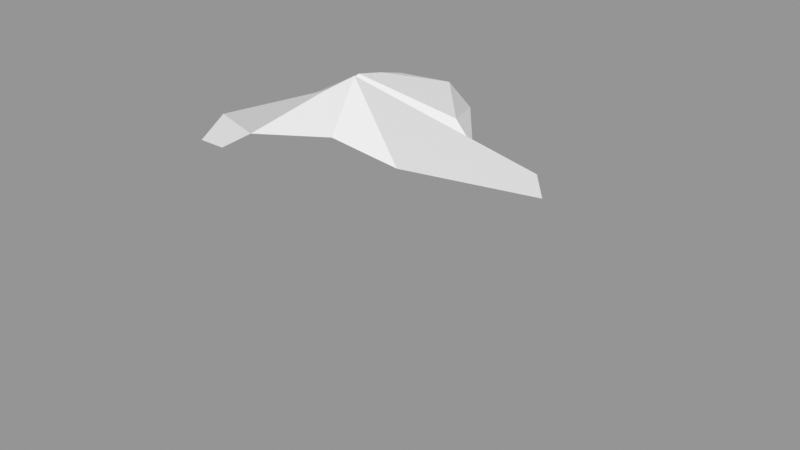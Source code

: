 # Source: Rock_Round_l_2C_02.blend  (saved by Blender 3.0.42; exported with 4.5.12 LTS)
import bpy
from mathutils import Matrix  # noqa: F401  (used for matrix-valued properties, if any)

bpy.ops.wm.read_factory_settings(use_empty=True)
scene = bpy.context.scene
scene.name = 'Scene'

# ---- images (referenced by path relative to the original .blend; pixels are not part of the script)
import os
ASSET_DIR = os.environ.get("B2B_ASSET_DIR", "")  # directory of the original .blend (textures are referenced by path, not embedded)
HERE = os.path.dirname(os.path.abspath(__file__))  # packed textures are extracted next to this script under _unpacked/

def load_image(name, relpath, width, height, colorspace="sRGB"):
    """Load a texture the original file referenced (path relative to the .blend, or extracted next to this script)."""
    p = next((c for c in (os.path.join(HERE, relpath), os.path.join(ASSET_DIR, relpath)) if relpath and os.path.exists(c)), "")
    if p:
        img = bpy.data.images.load(p, check_existing=True)
        img.name = name
    else:  # same state as the original file: an image datablock whose file is absent (Cycles renders it pink)
        img = bpy.data.images.new(name, width, height)
        img.source = "FILE"
        img.filepath = "//" + (relpath or name)
    img.colorspace_settings.name = colorspace
    return img
img_rocks_texture_atlas_1024x1024_png = load_image('Rocks_Texture_Atlas_1024x1024.png', 'Rocks_Texture_Atlas_1024x1024.png', 1024, 1024, 'sRGB')

# ---- materials (node trees are filled in below, after node groups)
mat_rocks_056 = bpy.data.materials.new('Rocks.056')
mat_rocks_056.use_transparent_shadow = False
mat_rocks_056.diffuse_color = (1.0, 1.0, 1.0, 1.0)
mat_rocks_056.roughness = 0.69
mat_rocks_056.specular_intensity = 0.0
mat_material_050 = bpy.data.materials.new('Material.050')
mat_material_050.use_transparent_shadow = False
mat_material_050.roughness = 0.5

# ---- material node trees
mat_rocks_056.use_nodes = True; mat_rocks_056.node_tree.nodes.clear()
_N = mat_rocks_056.node_tree.nodes; _L = mat_rocks_056.node_tree.links
n0 = _N.new('ShaderNodeBsdfPrincipled'); n0.name = 'Principled BSDF'; n0.location = (10, 300)
n0.distribution = 'GGX'
n0.subsurface_method = 'RANDOM_WALK_SKIN'
n0.inputs[2].default_value = 0.69
n0.inputs[3].default_value = 1.45
n0.inputs[4].default_value = 0.0
n0.inputs[13].default_value = 0.0
n1 = _N.new('ShaderNodeOutputMaterial'); n1.name = 'Material Output'; n1.location = (300, 300)
n2 = _N.new('ShaderNodeNormalMap'); n2.name = 'Normal Map'; n2.location = (-300, -300)
n2.label = 'Normal/Map'
n3 = _N.new('ShaderNodeTexImage'); n3.name = 'Image Texture'; n3.location = (-300, 600)
n3.image = img_rocks_texture_atlas_1024x1024_png
_L.new(n0.outputs[0], n1.inputs[0])
_L.new(n2.outputs[0], n0.inputs[5])
_L.new(n3.outputs[0], n0.inputs[0])
n1.is_active_output = True
mat_material_050.use_nodes = True; mat_material_050.node_tree.nodes.clear()
_N = mat_material_050.node_tree.nodes; _L = mat_material_050.node_tree.links
n0 = _N.new('ShaderNodeBsdfPrincipled'); n0.name = 'Principled BSDF'; n0.location = (10, 300)
n0.distribution = 'GGX'
n0.subsurface_method = 'RANDOM_WALK_SKIN'
n0.inputs[3].default_value = 1.45
n0.inputs[27].default_value = (0.0, 0.0, 0.0, 1.0)
n0.inputs[28].default_value = 1.0
n1 = _N.new('ShaderNodeOutputMaterial'); n1.name = 'Material Output'; n1.location = (300, 300)
n2 = _N.new('ShaderNodeNormalMap'); n2.name = 'Normal Map'; n2.location = (-300, -300)
n2.label = 'Normal/Map'
n2.inputs[0].default_value = 0.0
_L.new(n0.outputs[0], n1.inputs[0])
_L.new(n2.outputs[0], n0.inputs[5])
n1.is_active_output = True

# ---- meshes
me_rock_round_l_2c_02_002 = bpy.data.meshes.new('Rock_Round_l_2C_02.002')
me_rock_round_l_2c_02_002.from_pydata([(-0.1991, -0.3671, -1.12), (-0.7876, -0.3671, -1.127), (-1.018, -0.4911, -0.4658), (-0.7041, -0.3953, 0.7986), (-0.1266, -0.3953, 1.028), (0.3448, -0.3953, 0.6795), (0.9781, -0.3953, -0.2145), (0.82, -0.424, -0.5553), (-0.6961, -0.424, 0.2071), (0.2519, -0.4911, -0.6543), (-0.1933, 0.3368, -1.232), (-0.7788, 0.3368, -1.125), (-1.051, 0.1595, -0.4674), (-0.7788, 0.1595, 0.8717), (-0.1211, 0.1595, 1.144), (0.5366, 0.1595, 0.8717), (1.093, 0.1595, -0.2173), (0.8208, 0.1595, -0.5564), (-0.6878, 0.1595, 0.2022), (0.2555, 0.1595, -0.6549), (-0.2378, 0.9511, -0.7968), (-0.5527, 0.9511, -0.7391), (-0.5789, 0.9873, -0.5934), (-0.693, 0.6058, 0.6595), (-0.2052, 0.6058, 0.9526), (-0.443, 1.102, -0.251), (-0.02067, 0.8468, -0.5795), (-0.6852, 0.5711, -1.079), (-0.1987, 0.5711, -1.168), (-0.9936, 0.324, -0.3843), (-0.5868, 0.2487, 0.1483), (-0.05968, 0.2487, 1.017), (-0.7716, 0.2487, 0.7046), (0.4305, 0.4591, 0.9483), (1.004, 0.4382, -0.2002), (0.6985, 0.2965, -0.5592), (0.197, 0.2487, -0.5638), (-0.5599, 1.104, 0.6291), (-0.1487, 1.169, 0.8262), (0.1705, 1.169, 0.622), (-0.4047, 1.104, 0.2905), (-0.6111, 0.7543, -0.8909), (-0.2058, 0.7543, -0.9652), (-0.8094, 0.7543, -0.4122), (0.808, 0.7543, -0.1915), (0.4614, 1.057, 0.5062), (0.6277, 0.7543, -0.416), (0.1573, 0.7543, -0.4979), (-0.4578, 1.057, -0.007474), (-0.04472, 1.309, 0.2234), (-0.1208, 1.252, 0.3535), (-0.6186, 0.6394, 0.8384), (-0.3157, 0.6394, 1.028), (-0.2442, 0.3537, 1.081), (-0.6814, 0.3537, 0.8677), (-0.512, 1.038, 0.8187), (-0.2705, 1.09, 0.8998), (-0.7632, -0.3953, 0.7004), (-0.7556, 0.1595, 0.7006)], [], [(13, 57, 3), (16, 5, 6), (19, 35, 17), (15, 31, 14), (40, 50, 49, 48), (17, 7, 9, 19), (18, 29, 12), (49, 39, 45), (24, 56, 52), (30, 48, 43, 29), (24, 39, 38), (21, 43, 22), (25, 43, 48), (26, 42, 20), (53, 14, 31), (24, 53, 31), (37, 56, 38), (32, 13, 54), (38, 39, 50), (53, 54, 13, 14), (45, 39, 24, 33), (41, 21, 20, 42), (54, 53, 52, 51), (12, 2, 8, 18), (36, 28, 42, 47), (29, 27, 11, 12), (13, 58, 57), (16, 15, 5), (8, 57, 58, 18), (50, 40, 37, 38), (48, 47, 26, 25), (44, 33, 15, 34), (19, 36, 35), (27, 41, 42, 28), (18, 58, 32), (15, 16, 34), (18, 30, 29), (6, 7, 17, 16), (36, 19, 10, 28), (49, 50, 39), (3, 4, 14, 13), (14, 4, 5, 15), (23, 40, 48, 30), (24, 38, 56), (44, 45, 33), (54, 51, 23, 32), (27, 28, 10, 11), (49, 46, 47, 48), (20, 22, 25, 26), (55, 51, 52, 56), (23, 37, 40), (36, 47, 46, 35), (21, 41, 43), (25, 22, 43), (26, 47, 42), (24, 31, 15, 33), (29, 43, 41, 27), (34, 35, 46, 44), (19, 9, 0, 10), (24, 52, 53), (37, 55, 56), (0, 1, 11, 10), (32, 58, 13), (55, 37, 23, 51), (45, 44, 46, 49), (23, 30, 18, 32), (34, 16, 17, 35), (20, 21, 22), (11, 1, 2, 12), (0, 9, 2, 1), (8, 2, 9, 7), (7, 6, 57, 8), (6, 5, 3, 57), (4, 3, 5)])
me_rock_round_l_2c_02_002.polygons.foreach_set('use_smooth', [True] * 74)
me_rock_round_l_2c_02_002.polygons.foreach_set('material_index', [0, 0, 0, 0, 1, 0, 0, 1, 0, 0, 0, 1, 1, 1, 0, 0, 1, 0, 1, 0, 0, 1, 0, 0, 0, 0, 0, 0, 0, 1, 1, 0, 0, 0, 0, 0, 0, 0, 0, 1, 0, 0, 0, 0, 0, 0, 0, 1, 1, 0, 0, 0, 1, 1, 1, 0, 0, 0, 0, 0, 1, 0, 0, 0, 1, 0, 0, 1, 0, 0, 0, 0, 0, 0])
_k = set([(0, 1), (0, 9), (0, 10), (1, 2), (1, 11), (2, 8), (2, 9), (2, 12), (3, 4), (3, 13), (3, 57), (4, 5), (4, 14), (5, 6), (5, 15), (5, 16), (6, 7), (6, 16), (6, 57), (7, 8), (7, 9), (7, 17), (8, 18), (8, 57), (9, 19), (10, 11), (10, 19), (10, 28), (11, 12), (11, 27), (12, 18), (12, 29), (13, 14), (13, 32), (13, 54), (13, 57), (13, 58), (14, 15), (14, 31), (14, 53), (15, 16), (15, 31), (15, 33), (15, 34), (16, 17), (16, 34), (17, 19), (17, 35), (18, 29), (18, 30), (18, 32), (18, 58), (19, 35), (19, 36), (20, 21), (20, 22), (20, 26), (20, 42), (21, 22), (21, 41), (21, 43), (22, 25), (22, 43), (23, 30), (23, 32), (23, 37), (23, 40), (23, 51), (24, 31), (24, 33), (24, 38), (24, 39), (24, 52), (24, 53), (24, 56), (25, 26), (25, 43), (25, 48), (26, 42), (26, 47), (27, 28), (27, 29), (27, 41), (28, 36), (28, 42), (29, 30), (29, 43), (30, 48), (31, 53), (32, 54), (33, 44), (33, 45), (34, 35), (34, 44), (35, 36), (35, 46), (36, 47), (37, 38), (37, 40), (37, 55), (37, 56), (38, 39), (38, 50), (38, 56), (39, 45), (39, 49), (39, 50), (40, 48), (40, 50), (41, 42), (41, 43), (42, 47), (43, 48), (44, 45), (44, 46), (45, 49), (46, 47), (46, 49), (47, 48), (48, 49), (49, 50), (51, 52), (51, 54), (51, 55), (52, 53), (52, 56), (53, 54), (55, 56)])
me_rock_round_l_2c_02_002.attributes.new('sharp_edge', 'BOOLEAN', 'EDGE').data.foreach_set('value', [ (min(e.vertices), max(e.vertices)) in _k for e in me_rock_round_l_2c_02_002.edges])
_uv = me_rock_round_l_2c_02_002.uv_layers.new(name='UVMap')
_uv.uv.foreach_set('vector', [6.651, 14.51, 6.603, 14.38, 6.632, 14.38, 7.212, 14.52, 6.958, 14.35, 7.244, 14.39, 7.435, 14.61, 7.314, 14.59, 7.303, 14.55, 6.954, 14.51, 6.825, 14.53, 6.804, 14.5, 14.79, 3.342, 14.76, 3.272, 14.78, 3.248, 14.87, 3.333, 7.303, 14.55, 7.343, 14.41, 7.492, 14.44, 7.435, 14.61, 7.135, 15.0, 6.971, 14.98, 6.964, 14.94, 14.78, 3.248, 14.68, 3.22, 14.69, 3.134, 6.793, 14.61, 6.772, 14.73, 6.761, 14.62, 7.125, 15.04, 7.018, 15.22, 6.931, 15.09, 6.971, 14.98, 6.793, 14.61, 6.902, 14.76, 6.805, 14.75, 15.04, 3.326, 15.0, 3.429, 15.01, 3.335, 14.93, 3.32, 15.0, 3.429, 14.87, 3.333, 15.0, 3.199, 15.11, 3.232, 15.05, 3.258, 6.778, 14.55, 6.804, 14.5, 6.825, 14.53, 6.793, 14.61, 6.778, 14.55, 6.825, 14.53, 14.72, 3.394, 14.64, 3.344, 14.65, 3.307, 6.62, 14.54, 6.651, 14.51, 6.667, 14.55, 14.65, 3.307, 14.68, 3.22, 14.76, 3.272, 6.778, 14.55, 6.667, 14.55, 6.651, 14.51, 6.804, 14.5, 6.983, 14.73, 6.902, 14.76, 6.793, 14.61, 6.926, 14.58, 15.11, 3.344, 15.04, 3.326, 15.05, 3.258, 15.11, 3.232, 6.667, 14.55, 6.778, 14.55, 6.761, 14.62, 6.679, 14.62, 6.964, 14.94, 7.0, 14.78, 7.183, 14.85, 7.135, 15.0, 6.524, 15.02, 6.704, 15.01, 6.708, 15.07, 6.571, 15.14, 6.971, 14.98, 6.8, 15.0, 6.809, 14.94, 6.964, 14.94, 6.651, 14.51, 6.615, 14.52, 6.603, 14.38, 7.212, 14.52, 6.954, 14.51, 6.958, 14.35, 6.479, 14.39, 6.603, 14.38, 6.615, 14.52, 6.496, 14.54, 14.76, 3.272, 14.79, 3.342, 14.72, 3.394, 14.65, 3.307, 14.87, 3.333, 14.97, 3.149, 15.0, 3.199, 14.93, 3.32, 7.189, 14.68, 6.926, 14.58, 6.954, 14.51, 7.201, 14.59, 7.435, 14.61, 7.433, 14.64, 7.314, 14.59, 6.8, 15.0, 6.81, 15.06, 6.708, 15.07, 6.704, 15.01, 6.496, 14.54, 6.615, 14.52, 6.62, 14.54, 6.954, 14.51, 7.212, 14.52, 7.201, 14.59, 7.135, 15.0, 7.125, 15.04, 6.971, 14.98, 7.244, 14.39, 7.343, 14.41, 7.303, 14.55, 7.212, 14.52, 6.524, 15.02, 6.523, 14.98, 6.694, 14.96, 6.704, 15.01, 14.78, 3.248, 14.76, 3.272, 14.68, 3.22, 6.632, 14.38, 6.796, 14.36, 6.804, 14.5, 6.651, 14.51, 6.804, 14.5, 6.796, 14.36, 6.958, 14.35, 6.954, 14.51, 6.631, 14.62, 6.574, 14.78, 6.497, 14.78, 6.483, 14.57, 6.793, 14.61, 6.805, 14.75, 6.772, 14.73, 7.189, 14.68, 6.983, 14.73, 6.926, 14.58, 6.667, 14.55, 6.679, 14.62, 6.631, 14.62, 6.62, 14.54, 6.8, 15.0, 6.704, 15.01, 6.694, 14.96, 6.809, 14.94, 14.78, 3.248, 14.92, 3.035, 14.97, 3.149, 14.87, 3.333, 15.05, 3.258, 15.01, 3.335, 14.93, 3.32, 15.0, 3.199, 6.706, 14.72, 6.679, 14.62, 6.761, 14.62, 6.772, 14.73, 6.631, 14.62, 6.662, 14.75, 6.574, 14.78, 7.433, 14.64, 7.373, 14.77, 7.26, 14.71, 7.314, 14.59, 15.04, 3.326, 15.11, 3.344, 15.0, 3.429, 14.93, 3.32, 15.01, 3.335, 15.0, 3.429, 6.625, 15.15, 6.571, 15.14, 6.708, 15.07, 6.793, 14.61, 6.825, 14.53, 6.954, 14.51, 6.926, 14.58, 6.971, 14.98, 6.931, 15.09, 6.81, 15.06, 6.8, 15.0, 7.201, 14.59, 7.314, 14.59, 7.26, 14.71, 7.189, 14.68, 6.523, 14.98, 6.479, 14.81, 6.658, 14.8, 6.694, 14.96, 6.793, 14.61, 6.761, 14.62, 6.778, 14.55, 14.72, 3.394, 14.67, 3.398, 14.64, 3.344, 6.658, 14.8, 6.814, 14.78, 6.809, 14.94, 6.694, 14.96, 6.62, 14.54, 6.615, 14.52, 6.651, 14.51, 6.706, 14.72, 6.662, 14.75, 6.631, 14.62, 6.679, 14.62, 14.69, 3.134, 14.85, 3.001, 14.92, 3.035, 14.78, 3.248, 6.631, 14.62, 6.483, 14.57, 6.496, 14.54, 6.62, 14.54, 7.201, 14.59, 7.212, 14.52, 7.303, 14.55, 7.314, 14.59, 15.05, 3.258, 15.04, 3.326, 15.01, 3.335, 6.809, 14.94, 6.814, 14.78, 7.0, 14.78, 6.964, 14.94, 7.703, 14.98, 7.589, 15.09, 7.541, 14.78, 7.703, 14.84, 7.38, 14.86, 7.541, 14.78, 7.589, 15.09, 7.564, 15.22, 7.564, 15.22, 7.483, 15.26, 7.261, 14.85, 7.38, 14.86, 7.483, 15.26, 7.268, 15.11, 7.238, 14.86, 7.261, 14.85, 7.183, 15.0, 7.238, 14.86, 7.268, 15.11])
me_rock_round_l_2c_02_002.materials.append(mat_rocks_056)
me_rock_round_l_2c_02_002.materials.append(mat_material_050)
me_rock_round_l_2c_02_002.use_remesh_fix_poles = True
me_rock_round_l_2c_02_002.use_remesh_preserve_attributes = False
me_rock_round_l_2c_02_002.update()
me_rock_round_l_2c_02_002.normals_split_custom_set([tuple(v) for v in zip(*[iter([-0.8427, -0.1803, 0.5074, -0.8427, -0.1803, 0.5074, -0.8427, -0.1803, 0.5074, 0.8049, -0.1641, 0.5703, 0.8049, -0.1641, 0.5703, 0.8049, -0.1641, 0.5703, 0.1701, 0.1321, -0.9765, 0.1701, 0.1321, -0.9765, 0.1701, 0.1321, -0.9765, 0.2634, 0.7253, 0.636, 0.2634, 0.7253, 0.636, 0.2634, 0.7253, 0.636, -0.4954, 0.8687, -0.00718, -0.4954, 0.8687, -0.00718, -0.4954, 0.8687, -0.00718, -0.4954, 0.8687, -0.00718, 0.1717, -0.001973, -0.9851, 0.1717, -0.001973, -0.9851, 0.1717, -0.001973, -0.9851, 0.1717, -0.001973, -0.9851, -0.8769, 0.06702, 0.4761, -0.8769, 0.06702, 0.4761, -0.8769, 0.06702, 0.4761, 0.3934, 0.9129, 0.1089, 0.3934, 0.9129, 0.1089, 0.3934, 0.9129, 0.1089, 0.5923, 0.1658, 0.7885, 0.5923, 0.1658, 0.7885, 0.5923, 0.1658, 0.7885, -0.7784, 0.28, 0.5619, -0.7784, 0.28, 0.5619, -0.7784, 0.28, 0.5619, -0.7784, 0.28, 0.5619, 0.534, 0.1339, 0.8348, 0.534, 0.1339, 0.8348, 0.534, 0.1339, 0.8348, -0.7824, 0.5568, -0.2791, -0.7824, 0.5568, -0.2791, -0.7824, 0.5568, -0.2791, -0.7062, 0.7026, 0.08769, -0.7062, 0.7026, 0.08769, -0.7062, 0.7026, 0.08769, 0.7168, 0.517, -0.468, 0.7168, 0.517, -0.468, 0.7168, 0.517, -0.468, 0.5345, 0.5485, 0.643, 0.5345, 0.5485, 0.643, 0.5345, 0.5485, 0.643, 0.4743, 0.3397, 0.8122, 0.4743, 0.3397, 0.8122, 0.4743, 0.3397, 0.8122, -0.3227, 0.8618, 0.3914, -0.3227, 0.8618, 0.3914, -0.3227, 0.8618, 0.3914, -0.8743, 0.4429, 0.1984, -0.8743, 0.4429, 0.1984, -0.8743, 0.4429, 0.1984, 0.1148, 0.977, 0.1795, 0.1148, 0.977, 0.1795, 0.1148, 0.977, 0.1795, -0.402, 0.1305, 0.9063, -0.402, 0.1305, 0.9063, -0.402, 0.1305, 0.9063, -0.402, 0.1305, 0.9063, 0.2424, 0.4772, 0.8447, 0.2424, 0.4772, 0.8447, 0.2424, 0.4772, 0.8447, 0.2424, 0.4772, 0.8447, -0.1399, 0.6305, -0.7635, -0.1399, 0.6305, -0.7635, -0.1399, 0.6305, -0.7635, -0.1399, 0.6305, -0.7635, -0.4751, 0.1174, 0.872, -0.4751, 0.1174, 0.872, -0.4751, 0.1174, 0.872, -0.4751, 0.1174, 0.872, -0.8903, -0.01587, 0.4551, -0.8903, -0.01587, 0.4551, -0.8903, -0.01587, 0.4551, -0.8903, -0.01587, 0.4551, 0.8238, 0.2537, -0.507, 0.8238, 0.2537, -0.507, 0.8238, 0.2537, -0.507, 0.8238, 0.2537, -0.507, -0.8767, 0.4127, -0.247, -0.8767, 0.4127, -0.247, -0.8767, 0.4127, -0.247, -0.8767, 0.4127, -0.247, -0.9908, 0.01372, -0.1348, -0.9908, 0.01355, -0.1349, -0.9907, 0.01343, -0.1351, 0.8072, -0.422, 0.4126, 0.8072, -0.422, 0.4126, 0.8072, -0.422, 0.4126, -0.9907, 0.01337, -0.1351, -0.9907, 0.01343, -0.1351, -0.9908, 0.01355, -0.1349, -0.9907, 0.01337, -0.1351, -0.3025, 0.9527, 0.02987, -0.3025, 0.9527, 0.02987, -0.3025, 0.9527, 0.02987, -0.3025, 0.9527, 0.02987, 0.5278, 0.8443, 0.09277, 0.5278, 0.8443, 0.09277, 0.5278, 0.8443, 0.09277, 0.5278, 0.8443, 0.09277, 0.8391, 0.3546, 0.4126, 0.8391, 0.3546, 0.4126, 0.8391, 0.3546, 0.4126, 0.8391, 0.3546, 0.4126, -0.05957, 0.6939, -0.7176, -0.05957, 0.6939, -0.7176, -0.05957, 0.6939, -0.7176, -0.1224, 0.7343, -0.6677, -0.1224, 0.7343, -0.6677, -0.1224, 0.7343, -0.6677, -0.1224, 0.7343, -0.6677, -0.9765, -0.1695, -0.1328, -0.9765, -0.1695, -0.1328, -0.9765, -0.1695, -0.1328, 0.8624, 0.2489, 0.4408, 0.8624, 0.2489, 0.4408, 0.8624, 0.2489, 0.4408, -0.4446, 0.775, 0.4492, -0.4446, 0.775, 0.4492, -0.4446, 0.775, 0.4492, 0.8433, -0.08764, -0.5303, 0.8433, -0.08764, -0.5303, 0.8433, -0.08764, -0.5303, 0.8433, -0.08764, -0.5303, 0.8228, 0.37, -0.4315, 0.8228, 0.37, -0.4315, 0.8228, 0.37, -0.4315, 0.8228, 0.37, -0.4315, -0.06923, 0.9288, 0.3642, -0.06923, 0.9288, 0.3642, -0.06923, 0.9288, 0.3642, -0.3702, -0.1786, 0.9116, -0.3702, -0.1786, 0.9116, -0.3702, -0.1786, 0.9116, -0.3702, -0.1786, 0.9116, 0.4576, -0.3128, 0.8323, 0.4576, -0.3128, 0.8323, 0.4576, -0.3128, 0.8323, 0.4576, -0.3128, 0.8323, -0.9558, 0.2332, -0.1792, -0.9558, 0.2332, -0.1792, -0.9558, 0.2332, -0.1792, -0.9558, 0.2332, -0.1792, 0.4358, 0.1554, 0.8865, 0.4358, 0.1554, 0.8865, 0.4358, 0.1554, 0.8865, 0.9085, 0.2169, 0.3571, 0.9085, 0.2169, 0.3571, 0.9085, 0.2169, 0.3571, -0.9092, 0.2394, 0.3407, -0.9092, 0.2394, 0.3407, -0.9092, 0.2394, 0.3407, -0.9092, 0.2394, 0.3407, -0.1742, 0.257, -0.9506, -0.1742, 0.257, -0.9506, -0.1742, 0.257, -0.9506, -0.1742, 0.257, -0.9506, -0.009212, 0.7914, -0.6112, -0.009212, 0.7914, -0.6112, -0.009212, 0.7914, -0.6112, -0.009212, 0.7914, -0.6112, 0.2445, 0.9542, -0.1727, 0.2445, 0.9542, -0.1727, 0.2445, 0.9542, -0.1727, 0.2445, 0.9542, -0.1727, -0.4512, 0.2312, 0.862, -0.4512, 0.2312, 0.862, -0.4512, 0.2312, 0.862, -0.4512, 0.2312, 0.862, -0.8883, 0.2125, -0.4071, -0.8883, 0.2125, -0.4071, -0.8883, 0.2125, -0.4071, 0.07579, 0.2198, -0.9726, 0.07579, 0.2198, -0.9726, 0.07579, 0.2198, -0.9726, 0.07579, 0.2198, -0.9726, -0.8029, 0.4947, -0.3326, -0.8029, 0.4947, -0.3326, -0.8029, 0.4947, -0.3326, -0.6965, 0.7167, 0.03546, -0.6965, 0.7167, 0.03546, -0.6965, 0.7167, 0.03546, 0.5643, 0.6994, -0.4385, 0.5643, 0.6994, -0.4385, 0.5643, 0.6994, -0.4385, 0.1261, 0.02994, 0.9916, 0.1261, 0.02994, 0.9916, 0.1261, 0.02994, 0.9916, 0.1261, 0.02994, 0.9916, -0.8569, 0.4336, -0.2787, -0.8569, 0.4336, -0.2787, -0.8569, 0.4336, -0.2787, -0.8569, 0.4336, -0.2787, 0.6725, 0.359, -0.6472, 0.6725, 0.359, -0.6472, 0.6725, 0.359, -0.6472, 0.6725, 0.359, -0.6472, 0.7472, -0.06037, -0.6618, 0.7472, -0.06037, -0.6618, 0.7472, -0.06037, -0.6618, 0.7472, -0.06037, -0.6618, 0.6002, 0.2869, 0.7466, 0.6002, 0.2869, 0.7466, 0.6002, 0.2869, 0.7466, -0.3139, 0.869, 0.3824, -0.3139, 0.869, 0.3824, -0.3139, 0.869, 0.3824, -0.08516, -0.07706, -0.9934, -0.08516, -0.07706, -0.9934, -0.08516, -0.07706, -0.9934, -0.08516, -0.07706, -0.9934, -0.9765, -0.1695, -0.1328, -0.9765, -0.1695, -0.1328, -0.9765, -0.1695, -0.1328, -0.9091, 0.2609, 0.3248, -0.9091, 0.2609, 0.3248, -0.9091, 0.2609, 0.3248, -0.9091, 0.2609, 0.3248, 0.4642, 0.8629, -0.1997, 0.4642, 0.8629, -0.1997, 0.4642, 0.8629, -0.1997, 0.4642, 0.8629, -0.1997, -0.906, 0.2977, -0.301, -0.906, 0.2977, -0.301, -0.906, 0.2977, -0.301, -0.906, 0.2977, -0.301, 0.6786, 0.367, -0.6363, 0.6786, 0.367, -0.6363, 0.6786, 0.367, -0.6363, 0.6786, 0.367, -0.6363, -0.04551, 0.9676, -0.2483, -0.04551, 0.9676, -0.2483, -0.04551, 0.9676, -0.2483, -0.933, -0.01705, -0.3594, -0.933, -0.01705, -0.3594, -0.933, -0.01705, -0.3594, -0.933, -0.01705, -0.3594, -0.02064, -0.9773, -0.211, -0.02064, -0.9773, -0.211, -0.02064, -0.9773, -0.211, -0.02064, -0.9773, -0.211, 0.04224, -0.9914, 0.1237, 0.04224, -0.9914, 0.1237, 0.04224, -0.9914, 0.1237, 0.04224, -0.9914, 0.1237, 0.03341, -0.9973, 0.06488, 0.03341, -0.9973, 0.06488, 0.03341, -0.9973, 0.06488, 0.03341, -0.9973, 0.06488, -7.066e-08, -1.0, -3.769e-06, -5.756e-08, -1.0, -3.07e-06, -5.673e-08, -1.0, -3.026e-06, -7.066e-08, -1.0, -3.769e-06, 0.0, -1.0, 0.0, -5.673e-08, -1.0, -3.026e-06, -5.756e-08, -1.0, -3.07e-06])] * 3)])

# ---- objects
ob_rock_round_l_2c_02 = bpy.data.objects.new('Rock_Round_l_2C_02', me_rock_round_l_2c_02_002)

# ---- transforms, parenting, visibility, modifiers, constraints
ob_rock_round_l_2c_02.location = (0.0, 0.0, 0.0)
ob_rock_round_l_2c_02.rotation_euler = (1.571, -0.0, 0.0)
ob_rock_round_l_2c_02.scale = (0.25, 0.25, 0.25)
ob_rock_round_l_2c_02.color = (0.8, 0.8, 0.8, 1.0)

# ---- collection membership
scene.collection.objects.link(ob_rock_round_l_2c_02)

# ---- scene / render settings (as saved in the file)
scene.frame_start = 1; scene.frame_end = 250; scene.frame_set(1)
scene.render.engine = 'BLENDER_EEVEE_NEXT'
scene.cycles.sampling_pattern = 'TABULATED_SOBOL'
scene.cycles.use_light_tree = False
scene.view_settings.view_transform = 'Standard'
bpy.context.view_layer.update()

# ---- added for rendering (the .blend has no active camera and no usable light): camera, sun + grey world if the file has none
cam_auto = bpy.data.cameras.new('AutoCamera')
cam_auto.lens = 50.0
cam_auto.sensor_width = 36.0
cam_auto.clip_end = 1000.0
ob_auto_camera = bpy.data.objects.new('AutoCamera', cam_auto)
scene.collection.objects.link(ob_auto_camera)
ob_auto_camera.location = (0.854698, -1.00832, 0.781805)
ob_auto_camera.rotation_euler = (1.09748, -7.21219e-08, 0.694738)
scene.camera = ob_auto_camera
light_auto_sun = bpy.data.lights.new('AutoSun', 'SUN')
light_auto_sun.energy = 3.0
light_auto_sun.angle = 0.0523599
ob_auto_sun = bpy.data.objects.new('AutoSun', light_auto_sun)
scene.collection.objects.link(ob_auto_sun)
ob_auto_sun.rotation_euler = (0.872665, 0.174533, 0.523599)
if scene.world is None:
    world_auto = bpy.data.worlds.new('AutoWorld')
    world_auto.color = (0.3, 0.3, 0.3)
    scene.world = world_auto
bpy.context.view_layer.update()

